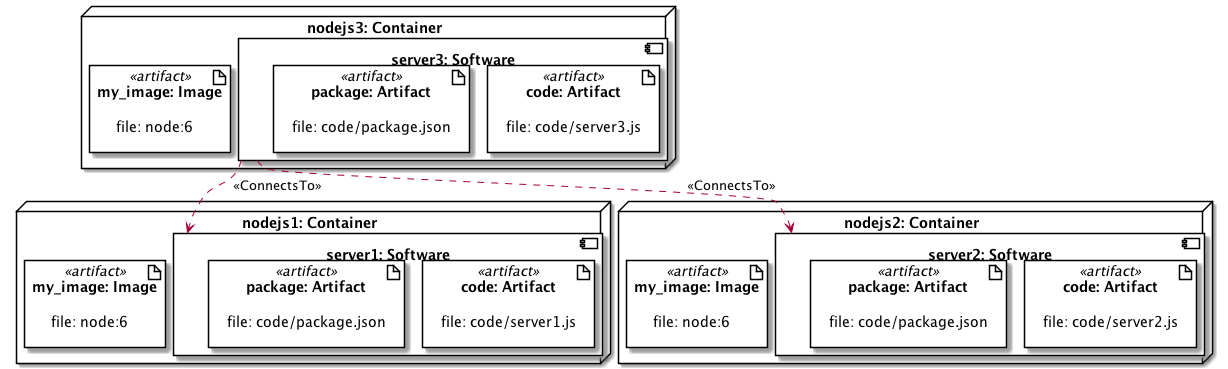

The diagram above was rendered by PlantUML. Its source (embedded in the PNG):
@startuml
skinparam componentStyle uml2
allowmixing

node "nodejs1: Container" as node_nodejs1 {
component "server1: Software" as node_server1 {
artifact "code: Artifact" <<artifact>> as node_server1_artifact_code {
label "file: code/server1.js" as node_server1_artifact_code_label
}
artifact "package: Artifact" <<artifact>> as node_server1_artifact_package {
label "file: code/package.json" as node_server1_artifact_package_label
}
}
artifact "my_image: Image" <<artifact>> as node_nodejs1_artifact_my_image {
label "file: node:6" as node_nodejs1_artifact_my_image_label
}
}
node "nodejs2: Container" as node_nodejs2 {
component "server2: Software" as node_server2 {
artifact "code: Artifact" <<artifact>> as node_server2_artifact_code {
label "file: code/server2.js" as node_server2_artifact_code_label
}
artifact "package: Artifact" <<artifact>> as node_server2_artifact_package {
label "file: code/package.json" as node_server2_artifact_package_label
}
}
artifact "my_image: Image" <<artifact>> as node_nodejs2_artifact_my_image {
label "file: node:6" as node_nodejs2_artifact_my_image_label
}
}
node "nodejs3: Container" as node_nodejs3 {
component "server3: Software" as node_server3 {
artifact "code: Artifact" <<artifact>> as node_server3_artifact_code {
label "file: code/server3.js" as node_server3_artifact_code_label
}
artifact "package: Artifact" <<artifact>> as node_server3_artifact_package {
label "file: code/package.json" as node_server3_artifact_package_label
}
}
artifact "my_image: Image" <<artifact>> as node_nodejs3_artifact_my_image {
label "file: node:6" as node_nodejs3_artifact_my_image_label
}
}
node_server3 ..> node_server1 : <<ConnectsTo>>
node_server3 ..> node_server2 : <<ConnectsTo>>
@enduml